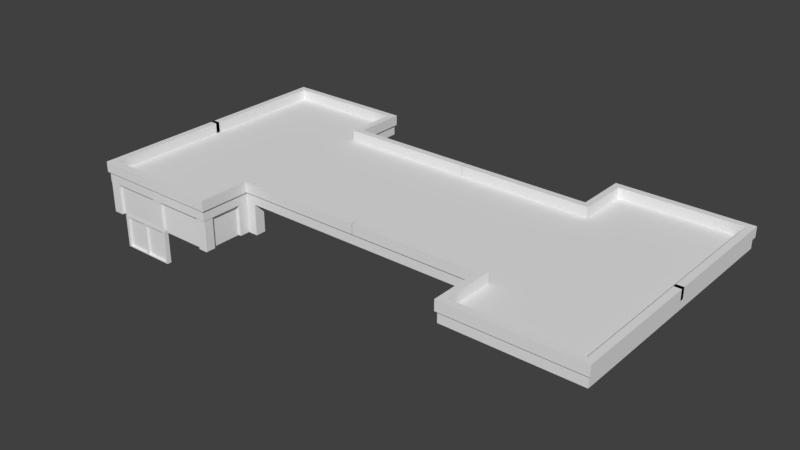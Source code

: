 # Source: ground_building.blend  (saved by Blender 2.78.0; exported with 4.5.12 LTS)
import bpy
from mathutils import Matrix  # noqa: F401  (used for matrix-valued properties, if any)

bpy.ops.wm.read_factory_settings(use_empty=True)
scene = bpy.context.scene
scene.name = 'Scene'

# ---- collections
col_collection_1 = bpy.data.collections.new('Collection 1'); scene.collection.children.link(col_collection_1)

# ---- materials (node trees are filled in below, after node groups)
mat_material = bpy.data.materials.new('Material')
mat_material.alpha_threshold = 0.0
mat_material.use_transparent_shadow = False
mat_material.roughness = 0.5
mat_material.line_color = (0.0, 0.0, 0.0, 1.0)

# ---- material node trees

# ---- world
world_world = bpy.data.worlds.new('World'); scene.world = world_world
world_world.color = (0.05088, 0.05088, 0.05088)
world_world.use_sun_shadow = False
world_world.sun_shadow_jitter_overblur = 0.0
world_world.cycles.sampling_method = 'MANUAL'

# ---- meshes
me_cube_018 = bpy.data.meshes.new('Cube.018')
me_cube_018.from_pydata([(5.032, -0.4, -3.0), (5.032, -0.4, 3.0), (-5.032, -0.4, -3.0), (-5.032, -0.4, 3.0), (5.032, 0.4, -3.0), (5.032, 0.4, 3.0), (-5.032, 0.4, -3.0), (-5.032, 0.4, 3.0), (-0.1882, -0.01814, -2.808), (-0.1882, -0.01814, 2.808), (0.1882, -0.01814, 2.808), (0.1882, -0.01814, -2.808), (4.542, -0.01814, 2.808), (4.542, -0.01814, -2.808), (-4.542, -0.01814, -2.808), (-4.542, -0.01814, 2.808), (4.542, -0.4, 2.808), (-4.542, -0.4, 2.808), (-4.542, -0.4, -2.808), (4.542, -0.4, -2.808), (0.1882, -0.4, -2.808), (-0.1882, -0.4, -2.808), (-0.1882, -0.4, 2.808), (0.1882, -0.4, 2.808), (1.748e-08, -0.4, -3.0), (-1.748e-08, 0.4, -3.0), (-1.748e-08, 0.4, 3.0), (1.748e-08, -0.4, 3.0)], [], [(17, 3, 2, 18), (5, 1, 0, 4), (1, 16, 19, 0), (3, 7, 6, 2), (15, 14, 8, 9), (1, 5, 26, 27), (3, 17, 22, 27), (4, 0, 24, 25), (20, 19, 13, 11), (18, 2, 24, 21), (20, 24, 0, 19), (27, 23, 16, 1), (22, 17, 15, 9), (25, 24, 2, 6), (27, 26, 7, 3), (23, 27, 22), (24, 20, 21), (20, 23, 22, 21), (10, 11, 13, 12), (21, 22, 9, 8), (18, 21, 8, 14), (16, 23, 10, 12), (19, 16, 12, 13), (17, 18, 14, 15), (23, 20, 11, 10)])
me_cube_018.use_remesh_preserve_volume = False
me_cube_018.use_remesh_preserve_attributes = False
me_cube_018.use_mirror_vertex_groups = False
me_cube_018.update()
me_cube_017 = bpy.data.meshes.new('Cube.017')
me_cube_017.from_pydata([(-0.4375, -1.0, -1.0), (-0.4375, -1.0, 1.0), (-0.4375, 1.0, -1.0), (-0.4375, 1.0, 1.0), (0.4375, -1.0, -1.0), (0.4375, -1.0, 1.0), (0.4375, 1.0, -1.0), (0.4375, 1.0, 1.0)], [], [(0, 1, 3, 2), (2, 3, 7, 6), (6, 7, 5, 4), (4, 5, 1, 0), (2, 6, 4, 0), (7, 3, 1, 5)])
me_cube_017.use_remesh_preserve_volume = False
me_cube_017.use_remesh_preserve_attributes = False
me_cube_017.use_mirror_vertex_groups = False
me_cube_017.update()
me_cube_016 = bpy.data.meshes.new('Cube.016')
me_cube_016.from_pydata([(-0.4375, -1.0, -1.0), (-0.4375, -1.0, 1.0), (-0.4375, 1.0, -1.0), (-0.4375, 1.0, 1.0), (0.4375, -1.0, -1.0), (0.4375, -1.0, 1.0), (0.4375, 1.0, -1.0), (0.4375, 1.0, 1.0)], [], [(0, 1, 3, 2), (2, 3, 7, 6), (6, 7, 5, 4), (4, 5, 1, 0), (2, 6, 4, 0), (7, 3, 1, 5)])
me_cube_016.use_remesh_preserve_volume = False
me_cube_016.use_remesh_preserve_attributes = False
me_cube_016.use_mirror_vertex_groups = False
me_cube_016.update()
me_cube_015 = bpy.data.meshes.new('Cube.015')
me_cube_015.from_pydata([(-0.4375, -1.0, -1.0), (-0.4375, -1.0, 1.0), (-0.4375, 1.0, -1.0), (-0.4375, 1.0, 1.0), (0.4375, -1.0, -1.0), (0.4375, -1.0, 1.0), (0.4375, 1.0, -1.0), (0.4375, 1.0, 1.0)], [], [(0, 1, 3, 2), (2, 3, 7, 6), (6, 7, 5, 4), (4, 5, 1, 0), (2, 6, 4, 0), (7, 3, 1, 5)])
me_cube_015.use_remesh_preserve_volume = False
me_cube_015.use_remesh_preserve_attributes = False
me_cube_015.use_mirror_vertex_groups = False
me_cube_015.update()
me_cube_014 = bpy.data.meshes.new('Cube.014')
me_cube_014.from_pydata([(-0.4375, -1.0, -1.0), (-0.4375, -1.0, 1.0), (-0.4375, 1.0, -1.0), (-0.4375, 1.0, 1.0), (0.4375, -1.0, -1.0), (0.4375, -1.0, 1.0), (0.4375, 1.0, -1.0), (0.4375, 1.0, 1.0)], [], [(0, 1, 3, 2), (2, 3, 7, 6), (6, 7, 5, 4), (4, 5, 1, 0), (2, 6, 4, 0), (7, 3, 1, 5)])
me_cube_014.use_remesh_preserve_volume = False
me_cube_014.use_remesh_preserve_attributes = False
me_cube_014.use_mirror_vertex_groups = False
me_cube_014.update()
me_cube_013 = bpy.data.meshes.new('Cube.013')
me_cube_013.from_pydata([(-0.4375, -1.0, -1.0), (-0.4375, -1.0, 1.0), (-0.4375, 1.0, -1.0), (-0.4375, 1.0, 1.0), (0.4375, -1.0, -1.0), (0.4375, -1.0, 1.0), (0.4375, 1.0, -1.0), (0.4375, 1.0, 1.0)], [], [(0, 1, 3, 2), (2, 3, 7, 6), (6, 7, 5, 4), (4, 5, 1, 0), (2, 6, 4, 0), (7, 3, 1, 5)])
me_cube_013.use_remesh_preserve_volume = False
me_cube_013.use_remesh_preserve_attributes = False
me_cube_013.use_mirror_vertex_groups = False
me_cube_013.update()
me_cube_012 = bpy.data.meshes.new('Cube.012')
me_cube_012.from_pydata([(-0.4375, -1.0, -1.0), (-0.4375, -1.0, 1.0), (-0.4375, 1.0, -1.0), (-0.4375, 1.0, 1.0), (0.4375, -1.0, -1.0), (0.4375, -1.0, 1.0), (0.4375, 1.0, -1.0), (0.4375, 1.0, 1.0)], [], [(0, 1, 3, 2), (2, 3, 7, 6), (6, 7, 5, 4), (4, 5, 1, 0), (2, 6, 4, 0), (7, 3, 1, 5)])
me_cube_012.use_remesh_preserve_volume = False
me_cube_012.use_remesh_preserve_attributes = False
me_cube_012.use_mirror_vertex_groups = False
me_cube_012.update()
me_cube_011 = bpy.data.meshes.new('Cube.011')
me_cube_011.from_pydata([(-0.3802, -1.0, -1.0), (-0.4107, -0.9426, -1.0), (-0.4107, -0.9426, 1.0), (-0.3802, -1.0, 1.0), (-0.4107, 0.9426, -1.0), (-0.3802, 1.0, -1.0), (-0.3802, 1.0, 1.0), (-0.4107, 0.9426, 1.0), (0.4107, -0.9426, -1.0), (0.3802, -1.0, -1.0), (0.3802, -1.0, 1.0), (0.4107, -0.9426, 1.0), (0.3802, 1.0, -1.0), (0.4107, 0.9426, -1.0), (0.4107, 0.9426, 1.0), (0.3802, 1.0, 1.0)], [], [(9, 10, 3, 0), (13, 14, 11, 8), (1, 2, 7, 4), (5, 6, 15, 12), (0, 3, 2, 1), (6, 5, 4, 7), (14, 13, 12, 15), (10, 9, 8, 11)])
me_cube_011.use_remesh_preserve_volume = False
me_cube_011.use_remesh_preserve_attributes = False
me_cube_011.use_mirror_vertex_groups = False
me_cube_011.update()
me_cube_010 = bpy.data.meshes.new('Cube.010')
me_cube_010.from_pydata([(-0.4375, -1.0, -1.0), (-0.4375, -1.0, 1.0), (-0.4375, 1.0, -1.0), (-0.4375, 1.0, 1.0), (0.4375, -1.0, -1.0), (0.4375, -1.0, 1.0), (0.4375, 1.0, -1.0), (0.4375, 1.0, 1.0)], [], [(0, 1, 3, 2), (2, 3, 7, 6), (6, 7, 5, 4), (4, 5, 1, 0), (2, 6, 4, 0), (7, 3, 1, 5)])
me_cube_010.use_remesh_preserve_volume = False
me_cube_010.use_remesh_preserve_attributes = False
me_cube_010.use_mirror_vertex_groups = False
me_cube_010.update()
me_cube_006 = bpy.data.meshes.new('Cube.006')
me_cube_006.from_pydata([(-9.793, 0.7804, 1.999), (-9.793, 0.7804, -0.001066), (-10.06, 0.7804, 1.999), (-10.06, 0.7804, -0.001066), (-4.935, -50.62, -0.001066), (-4.935, -50.62, 1.999), (-4.935, -47.98, -0.001066), (-4.935, -47.98, 1.999), (-5.196, -47.98, -0.001066), (-5.196, -47.98, 1.999), (-5.196, -50.62, -0.001066), (-5.196, -50.62, 1.999), (-10.06, -47.98, -0.001066), (-10.06, -47.98, 1.999), (-10.06, -50.62, -0.001066), (-10.06, -50.62, 1.999), (-9.793, -47.98, -0.001066), (-9.793, -47.98, 1.999), (-9.793, -50.62, -0.001066), (-9.793, -50.62, 1.999), (-5.196, -27.97, 1.999), (-4.935, -27.97, 1.999), (-4.935, -27.97, -0.001066), (-5.196, -27.97, -0.001066), (-5.196, -30.64, -0.001066), (-4.935, -30.64, -0.001066), (-5.196, -30.64, 1.999), (-4.935, -30.64, 1.999), (0.004921, -27.97, 1.999), (0.004921, -27.97, -0.001066), (0.004921, -30.64, -0.001066), (0.004921, -30.64, 1.999)], [], [(19, 11, 9, 17), (25, 24, 23, 22), (6, 7, 5, 4), (17, 0, 2, 13), (8, 6, 4, 10), (7, 9, 11, 5), (18, 10, 11, 19), (4, 5, 11, 10), (18, 14, 12, 16), (18, 19, 15, 14), (19, 17, 13, 15), (12, 3, 1, 16), (16, 1, 0, 17), (16, 8, 10, 18), (16, 17, 9, 8), (23, 20, 21, 22), (24, 26, 20, 23), (22, 21, 28, 29), (26, 27, 21, 20), (9, 7, 27, 26), (7, 6, 25, 27), (8, 9, 26, 24), (6, 8, 24, 25), (31, 30, 29, 28), (27, 25, 30, 31), (21, 27, 31, 28), (25, 22, 29, 30), (15, 13, 12, 14), (13, 2, 3, 12)])
me_cube_006.use_remesh_preserve_volume = False
me_cube_006.use_remesh_preserve_attributes = False
me_cube_006.use_mirror_vertex_groups = False
me_cube_006.update()
me_cube = bpy.data.meshes.new('Cube')
me_cube.from_pydata([(-1.998, 1.0, -2.0), (-1.998, -1.0, -2.0), (-3.998, -1.0, -2.0), (-3.998, 1.0, -2.0), (-1.998, 1.0, -1.192e-05), (-1.998, -1.0, -1.192e-05), (-3.998, -1.0, -1.192e-05), (-3.998, 1.0, -1.192e-05), (-1.998, 0.6, -2.0), (-1.998, 0.2, -2.0), (-1.998, -0.2, -2.0), (-1.998, -0.6, -2.0), (-3.998, -0.6, -2.0), (-3.998, -0.2, -2.0), (-3.998, 0.2, -2.0), (-3.998, 0.6, -2.0), (-1.998, 0.6, -1.192e-05), (-1.998, 0.2, -1.192e-05), (-1.998, -0.2, -1.192e-05), (-1.998, -0.6, -1.192e-05), (-3.998, -0.6, -1.192e-05), (-3.998, -0.2, -1.192e-05), (-3.998, 0.2, -1.192e-05), (-3.998, 0.6, -1.192e-05), (2.384e-07, 0.6, -2.0), (2.384e-07, 0.2, -2.0), (2.384e-07, -0.2, -2.0), (2.384e-07, -0.6, -2.0), (4.768e-07, 0.6, 0.0), (2.384e-07, 0.2, 0.0), (0.0, -0.2, 0.0), (-2.384e-07, -0.6, 0.0), (-1.998, 6.855e-07, -2.0), (-3.998, 1.013e-06, -2.0), (-1.998, 1.49e-07, -1.192e-05), (-3.998, 9.686e-07, -1.192e-05), (2.384e-07, 5.364e-07, -2.0), (0.0, -5.684e-14, 0.0)], [], [(11, 1, 2, 12), (19, 20, 6, 5), (11, 19, 5, 1), (1, 5, 6, 2), (15, 23, 7, 3), (4, 0, 3, 7), (2, 6, 20, 12), (12, 20, 21, 13), (33, 35, 22, 14), (14, 22, 23, 15), (0, 4, 16, 8), (18, 19, 31, 30), (32, 9, 25, 36), (34, 18, 30, 37), (4, 7, 23, 16), (16, 23, 22, 17), (34, 35, 21, 18), (18, 21, 20, 19), (0, 8, 15, 3), (8, 9, 14, 15), (32, 10, 13, 33), (10, 11, 12, 13), (8, 16, 28, 24), (16, 17, 29, 28), (11, 10, 26, 27), (19, 11, 27, 31), (9, 8, 24, 25), (9, 32, 33, 14), (17, 22, 35, 34), (17, 34, 37, 29), (10, 32, 36, 26), (13, 21, 35, 33)])
me_cube.materials.append(mat_material)
me_cube.use_remesh_preserve_volume = False
me_cube.use_remesh_preserve_attributes = False
me_cube.use_mirror_vertex_groups = False
me_cube.update()

# ---- objects
ob_cube_010 = bpy.data.objects.new('Cube.010', me_cube_018)
ob_cube_009 = bpy.data.objects.new('Cube.009', me_cube_017)
ob_cube_008 = bpy.data.objects.new('Cube.008', me_cube_016)
ob_cube_007 = bpy.data.objects.new('Cube.007', me_cube_015)
ob_cube_006 = bpy.data.objects.new('Cube.006', me_cube_014)
ob_cube_005 = bpy.data.objects.new('Cube.005', me_cube_013)
ob_cube_003 = bpy.data.objects.new('Cube.003', me_cube_012)
ob_cube_002 = bpy.data.objects.new('Cube.002', me_cube_011)
ob_cube_001 = bpy.data.objects.new('Cube.001', me_cube_010)
ob_cube_004 = bpy.data.objects.new('Cube.004', me_cube_006)
ob_cube = bpy.data.objects.new('Cube', me_cube)

# ---- transforms, parenting, visibility, modifiers, constraints
ob_cube_010.location = (5.488, -31.46, -3.961)
ob_cube_010.lineart.crease_threshold = 0.0
ob_cube_009.location = (-0.001616, -23.94, -3.961)
ob_cube_009.scale = (2.286, 1.0, 3.0)
ob_cube_009.lineart.crease_threshold = 0.0
ob_cube_008.location = (-5.425, -24.11, -3.961)
ob_cube_008.rotation_euler = (0.0, -0.0, 1.571)
ob_cube_008.scale = (0.9142, 5.0, 3.0)
ob_cube_008.lineart.crease_threshold = 0.0
ob_cube_007.location = (-11.4, -24.01, -3.961)
ob_cube_007.scale = (2.286, 1.0, 3.0)
ob_cube_007.lineart.crease_threshold = 0.0
ob_cube_006.location = (5.488, -24.05, -3.961)
ob_cube_006.rotation_euler = (0.0, -0.0, 1.571)
ob_cube_006.scale = (0.9142, 5.0, 3.0)
ob_cube_006.lineart.crease_threshold = 0.0
ob_cube_005.location = (13.43, -14.0, -3.994)
ob_cube_005.scale = (2.286, 1.0, 3.0)
ob_cube_005.lineart.crease_threshold = 0.0
ob_cube_003.location = (11.47, -16.02, -3.961)
ob_cube_003.scale = (2.286, 1.0, 3.0)
ob_cube_003.lineart.crease_threshold = 0.0
ob_cube_002.location = (11.47, -23.91, -3.961)
ob_cube_002.scale = (2.286, 1.0, 3.0)
ob_cube_002.lineart.crease_threshold = 0.0
ob_cube_001.location = (11.48, -19.77, -3.961)
ob_cube_001.scale = (0.9142, 3.5, 3.0)
ob_cube_001.lineart.crease_threshold = 0.0
ob_cube_004.location = (37.49, -7.629e-06, 1.0)
ob_cube_004.scale = (5.0, 0.5, 1.0)
ob_cube_004.lineart.crease_threshold = 0.0
_m = ob_cube_004.modifiers.new('Mirror', 'MIRROR')
_m.use_axis = (True, True, False)
ob_cube.location = (37.49, -1.863e-05, 1.0)
ob_cube.scale = (12.51, 25.0, 1.0)
ob_cube.lock_rotations_4d = False
ob_cube.empty_display_type = 'ARROWS'
ob_cube.lineart.crease_threshold = 0.0
_m = ob_cube.modifiers.new('Mirror', 'MIRROR')

# ---- collection membership
col_collection_1.objects.link(ob_cube_010)
col_collection_1.objects.link(ob_cube_009)
col_collection_1.objects.link(ob_cube_008)
col_collection_1.objects.link(ob_cube_007)
col_collection_1.objects.link(ob_cube_006)
col_collection_1.objects.link(ob_cube_005)
col_collection_1.objects.link(ob_cube_003)
col_collection_1.objects.link(ob_cube_002)
col_collection_1.objects.link(ob_cube_001)
col_collection_1.objects.link(ob_cube_004)
col_collection_1.objects.link(ob_cube)

# ---- scene / render settings (as saved in the file)
scene.frame_start = 1; scene.frame_end = 250; scene.frame_set(1)
scene.render.engine = 'BLENDER_EEVEE_NEXT'
scene.render.resolution_percentage = 50
scene.render.dither_intensity = 0.0
scene.cycles.use_denoising = False
scene.cycles.samples = 128
scene.cycles.sampling_pattern = 'TABULATED_SOBOL'
scene.cycles.light_sampling_threshold = 0.0
scene.cycles.use_adaptive_sampling = False
scene.cycles.use_light_tree = False
scene.cycles.blur_glossy = 0.0
scene.cycles.sample_clamp_indirect = 0.0
scene.view_settings.view_transform = 'Standard'
bpy.context.view_layer.update()

# ---- added for rendering (the .blend has no active camera and no usable light): camera, sun
cam_auto = bpy.data.cameras.new('AutoCamera')
cam_auto.lens = 50.0
cam_auto.sensor_width = 36.0
cam_auto.clip_end = 1885.42
ob_auto_camera = bpy.data.objects.new('AutoCamera', cam_auto)
scene.collection.objects.link(ob_auto_camera)
ob_auto_camera.location = (144.924, -132.195, 83.9478)
ob_auto_camera.rotation_euler = (1.09748, -7.21219e-08, 0.694738)
scene.camera = ob_auto_camera
light_auto_sun = bpy.data.lights.new('AutoSun', 'SUN')
light_auto_sun.energy = 3.0
light_auto_sun.angle = 0.0523599
ob_auto_sun = bpy.data.objects.new('AutoSun', light_auto_sun)
scene.collection.objects.link(ob_auto_sun)
ob_auto_sun.rotation_euler = (0.872665, 0.174533, 0.523599)
bpy.context.view_layer.update()
